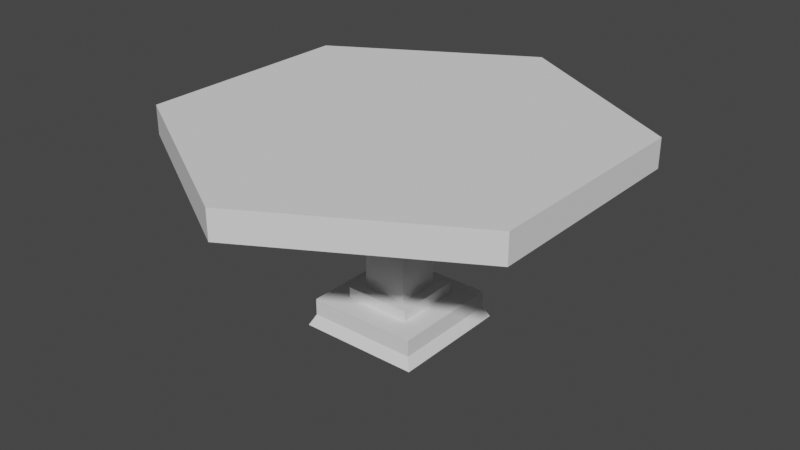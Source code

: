 # Source: table_round.blend  (saved by Blender 2.91.10; exported with 4.5.12 LTS)
import bpy
from mathutils import Matrix  # noqa: F401  (used for matrix-valued properties, if any)

bpy.ops.wm.read_factory_settings(use_empty=True)
scene = bpy.context.scene
scene.name = 'Scene'

# ---- world
world_world = bpy.data.worlds.new('World'); scene.world = world_world
world_world.use_nodes = True; world_world.node_tree.nodes.clear()
_N = world_world.node_tree.nodes; _L = world_world.node_tree.links
n0 = _N.new('ShaderNodeOutputWorld'); n0.name = 'World Output'; n0.location = (300, 300)
n1 = _N.new('ShaderNodeBackground'); n1.name = 'Background'; n1.location = (10, 300)
n1.inputs[0].default_value = (0.05088, 0.05088, 0.05088, 1.0)
_L.new(n1.outputs[0], n0.inputs[0])
n0.is_active_output = True
world_world.color = (0.05088, 0.05088, 0.05088)
world_world.use_sun_shadow = False
world_world.sun_shadow_jitter_overblur = 0.0

# ---- meshes
me_table_round = bpy.data.meshes.new('table_round')
me_table_round.from_pydata([(-0.4344, 0.2508, 0.3954), (-0.05016, 0.05016, 0.3954), (-3.737e-08, 0.5016, 0.3954), (0.05016, 0.05016, 0.3954), (0.4344, 0.2508, 0.3954), (0.05016, -0.05016, 0.3954), (-0.05016, -0.05016, 0.3954), (-3.737e-08, -0.5016, 0.3954), (-0.4344, -0.2508, 0.3954), (-0.4344, 1.495e-07, 0.3954), (0.4344, -0.2508, 0.3954), (0.4344, 1.495e-07, 0.3954), (-0.4344, -0.2508, 0.4601), (-0.4344, 0.2508, 0.4601), (-3.737e-08, -0.5016, 0.4601), (-3.737e-08, 0.5016, 0.4601), (0.4344, -0.2508, 0.4601), (0.4344, 0.2508, 0.4601), (-3.737e-08, 0.5016, 0.3954), (0.4344, 0.2508, 0.3954), (-3.737e-08, 0.5016, 0.4601), (0.4344, 0.2508, 0.4601), (0.4344, -0.2508, 0.3954), (0.4344, -0.2508, 0.4601), (0.4344, 1.495e-07, 0.3954), (0.4344, 0.2508, 0.4601), (0.4344, 0.2508, 0.3954), (0.4344, -0.2508, 0.3954), (-3.737e-08, -0.5016, 0.3954), (0.4344, -0.2508, 0.4601), (-3.737e-08, -0.5016, 0.4601), (-3.737e-08, -0.5016, 0.3954), (-0.4344, -0.2508, 0.3954), (-3.737e-08, -0.5016, 0.4601), (-0.4344, -0.2508, 0.4601), (-0.4344, -0.2508, 0.4601), (-0.4344, -0.2508, 0.3954), (-0.4344, 0.2508, 0.4601), (-0.4344, 1.495e-07, 0.3954), (-0.4344, 0.2508, 0.3954), (-0.4344, 0.2508, 0.3954), (-3.737e-08, 0.5016, 0.3954), (-0.4344, 0.2508, 0.4601), (-3.737e-08, 0.5016, 0.4601), (0.05016, -0.05016, 0.08803), (-0.05016, -0.05016, 0.08803), (0.05016, -0.05016, 0.3954), (-0.05016, -0.05016, 0.3954), (-0.05016, -0.05016, 0.3954), (-0.05016, -0.05016, 0.08803), (-0.05016, 0.05016, 0.3954), (-0.05016, 0.05016, 0.08803), (-0.05016, 0.05016, 0.08803), (0.05016, 0.05016, 0.08803), (-0.05016, 0.05016, 0.3954), (0.05016, 0.05016, 0.3954), (0.05016, -0.05016, 0.08803), (0.05016, -0.05016, 0.3954), (0.05016, 0.05016, 0.08803), (0.05016, 0.05016, 0.3954), (0.07523, -0.07523, 0.06295), (-0.07523, -0.07523, 0.06295), (0.07523, -0.07523, 0.08803), (-0.07523, -0.07523, 0.08803), (-0.07523, -0.07523, 0.08803), (-0.07523, -0.07523, 0.06295), (-0.07523, 0.07523, 0.08803), (-0.07523, 0.07523, 0.06295), (0.07523, -0.07523, 0.06295), (0.07523, -0.07523, 0.08803), (0.07523, 0.07523, 0.06295), (0.07523, 0.07523, 0.08803), (-0.07523, 0.07523, 0.08803), (-0.05016, -0.05016, 0.08803), (-0.07523, -0.07523, 0.08803), (0.07523, -0.07523, 0.08803), (0.05016, -0.05016, 0.08803), (0.05016, 0.05016, 0.08803), (-0.05016, 0.05016, 0.08803), (0.07523, 0.07523, 0.08803), (-0.1254, -0.1254, 0.06295), (-0.1254, -0.1254, 0.02533), (-0.1254, 0.1254, 0.06295), (-0.1254, 0.1254, 0.02533), (-0.1254, 0.1254, 0.02533), (0.1254, 0.1254, 0.02533), (-0.1254, 0.1254, 0.06295), (0.1254, 0.1254, 0.06295), (0.1254, -0.1254, 0.02533), (-0.1254, -0.1254, 0.02533), (0.1254, -0.1254, 0.06295), (-0.1254, -0.1254, 0.06295), (0.1254, -0.1254, 0.02533), (0.1254, -0.1254, 0.06295), (0.1254, 0.1254, 0.02533), (0.1254, 0.1254, 0.06295), (-0.1254, 0.1254, 0.06295), (-0.07523, -0.07523, 0.06295), (-0.1254, -0.1254, 0.06295), (0.1254, -0.1254, 0.06295), (0.07523, -0.07523, 0.06295), (0.07523, 0.07523, 0.06295), (-0.07523, 0.07523, 0.06295), (0.1254, 0.1254, 0.06295), (-0.1379, 0.1379, 0.0002565), (-0.1379, -0.1379, 0.0002565), (0.1379, 0.1379, 0.0002565), (0.1379, -0.1379, 0.0002565), (-0.1379, 0.1379, 0.0002565), (0.1379, 0.1379, 0.0002565), (-0.1254, 0.1254, 0.02533), (0.1254, 0.1254, 0.02533), (0.1379, -0.1379, 0.0002565), (0.1254, -0.1254, 0.02533), (0.1379, 0.1379, 0.0002565), (0.1254, 0.1254, 0.02533), (0.1379, -0.1379, 0.0002565), (-0.1379, -0.1379, 0.0002565), (0.1254, -0.1254, 0.02533), (-0.1254, -0.1254, 0.02533), (-0.1379, -0.1379, 0.0002565), (-0.1379, 0.1379, 0.0002565), (-0.1254, -0.1254, 0.02533), (-0.1254, 0.1254, 0.02533), (-0.07523, 0.07523, 0.06295), (0.07523, 0.07523, 0.06295), (-0.07523, 0.07523, 0.08803), (0.07523, 0.07523, 0.08803)], [], [(2, 1, 0), (1, 2, 3), (3, 2, 4), (3, 4, 5), (6, 0, 1), (7, 0, 6), (7, 6, 5), (8, 0, 7), (0, 8, 9), (7, 5, 10), (10, 5, 4), (10, 4, 11), (14, 13, 12), (13, 14, 15), (15, 14, 16), (15, 16, 17), (20, 19, 18), (19, 20, 21), (24, 23, 22), (23, 24, 25), (25, 24, 26), (29, 28, 27), (28, 29, 30), (33, 32, 31), (32, 33, 34), (37, 36, 35), (36, 37, 38), (38, 37, 39), (42, 41, 40), (41, 42, 43), (46, 45, 44), (45, 46, 47), (50, 49, 48), (49, 50, 51), (54, 53, 52), (53, 54, 55), (58, 57, 56), (57, 58, 59), (62, 61, 60), (61, 62, 63), (66, 65, 64), (65, 66, 67), (70, 69, 68), (69, 70, 71), (74, 73, 72), (73, 74, 75), (73, 75, 76), (76, 75, 77), (78, 72, 73), (72, 78, 79), (79, 78, 77), (79, 77, 75), (82, 81, 80), (81, 82, 83), (86, 85, 84), (85, 86, 87), (90, 89, 88), (89, 90, 91), (94, 93, 92), (93, 94, 95), (98, 97, 96), (97, 98, 99), (97, 99, 100), (100, 99, 101), (102, 96, 97), (96, 102, 103), (103, 102, 101), (103, 101, 99), (106, 105, 104), (105, 106, 107), (110, 109, 108), (109, 110, 111), (114, 113, 112), (113, 114, 115), (118, 117, 116), (117, 118, 119), (122, 121, 120), (121, 122, 123), (126, 125, 124), (125, 126, 127)])
me_table_round.polygons.foreach_set('use_smooth', [0, 0, 0, 0, 0, 0, 0, 0, 0, 0, 0, 1, 0, 0, 0, 0, 0, 0, 0, 0, 0, 0, 0, 0, 0, 0, 0, 0, 0, 0, 0, 0, 0, 0, 0, 0, 0, 0, 0, 0, 0, 0, 0, 0, 0, 0, 0, 0, 0, 0, 0, 0, 0, 0, 0, 0, 0, 0, 0, 0, 0, 0, 0, 0, 0, 0, 0, 0, 0, 0, 0, 0, 0, 0, 0, 0, 0, 0, 0, 0])
_uv = me_table_round.uv_layers.new(name='UVMap')
_uv.uv.foreach_set('vector', [-13.64, 31.5, -12.06, 17.32, -1.421e-14, 23.62, -12.06, 17.32, -13.64, 31.5, -15.21, 17.32, -15.21, 17.32, -13.64, 31.5, -27.28, 23.62, -15.21, 17.32, -27.28, 23.62, -15.21, 14.17, -12.06, 14.17, -1.421e-14, 23.62, -12.06, 17.32, -13.64, 0.0, -1.421e-14, 23.62, -12.06, 14.17, -13.64, 0.0, -12.06, 14.17, -15.21, 14.17, 0.0, 7.874, -1.421e-14, 23.62, -13.64, 0.0, -1.421e-14, 23.62, 0.0, 7.874, 0.0, 15.75, -13.64, 0.0, -15.21, 14.17, -27.28, 7.874, -27.28, 7.874, -15.21, 14.17, -27.28, 23.62, -27.28, 7.874, -27.28, 23.62, -27.28, 15.75, 13.64, 0.0, 1.421e-14, 23.62, 0.0, 7.874, 1.421e-14, 23.62, 13.64, 0.0, 13.64, 31.5, 13.64, 31.5, 13.64, 0.0, 27.28, 7.874, 13.64, 31.5, 27.28, 7.874, 27.28, 23.62, 3.937, 3.808, -11.81, 1.778, 3.937, 1.778, -11.81, 1.778, 3.937, 3.808, -11.81, 3.808, 15.75, 1.778, 7.874, 3.808, 7.874, 1.778, 7.874, 3.808, 15.75, 1.778, 23.62, 3.808, 23.62, 3.808, 15.75, 1.778, 23.62, 1.778, 27.56, 3.808, 11.81, 1.778, 27.56, 1.778, 11.81, 1.778, 27.56, 3.808, 11.81, 3.808, 11.81, 3.808, -3.937, 1.778, 11.81, 1.778, -3.937, 1.778, 11.81, 3.808, -3.937, 3.808, -23.62, 3.808, -7.874, 1.778, -7.874, 3.808, -7.874, 1.778, -23.62, 3.808, -15.75, 1.778, -15.75, 1.778, -23.62, 3.808, -23.62, 1.778, -11.81, 3.808, -27.56, 1.778, -11.81, 1.778, -27.56, 1.778, -11.81, 3.808, -27.56, 3.808, 15.21, 1.778, 12.06, -7.874, 15.21, -7.874, 12.06, -7.874, 15.21, 1.778, 12.06, 1.778, -17.32, 1.778, -14.17, -7.874, -14.17, 1.778, -14.17, -7.874, -17.32, 1.778, -17.32, -7.874, -12.06, 1.778, -15.21, -7.874, -12.06, -7.874, -15.21, -7.874, -12.06, 1.778, -15.21, 1.778, 17.32, -7.874, 14.17, 1.778, 14.17, -7.874, 14.17, 1.778, 17.32, -7.874, 17.32, 1.778, 16.0, -7.874, 11.28, -8.661, 16.0, -8.661, 11.28, -8.661, 16.0, -7.874, 11.28, -7.874, -18.11, -7.874, -13.39, -8.661, -13.39, -7.874, -13.39, -8.661, -18.11, -7.874, -18.11, -8.661, 18.11, -8.661, 13.39, -7.874, 13.39, -8.661, 13.39, -7.874, 18.11, -8.661, 18.11, -7.874, 11.28, 13.39, 12.06, 14.17, 11.28, 18.11, 12.06, 14.17, 11.28, 13.39, 16.0, 13.39, 12.06, 14.17, 16.0, 13.39, 15.21, 14.17, 15.21, 14.17, 16.0, 13.39, 15.21, 17.32, 12.06, 17.32, 11.28, 18.11, 12.06, 14.17, 11.28, 18.11, 12.06, 17.32, 16.0, 18.11, 16.0, 18.11, 12.06, 17.32, 15.21, 17.32, 16.0, 18.11, 15.21, 17.32, 16.0, 13.39, -19.69, -8.661, -11.81, -9.843, -11.81, -8.661, -11.81, -9.843, -19.69, -8.661, -19.69, -9.843, -9.701, -8.661, -17.58, -9.843, -9.701, -9.843, -17.58, -9.843, -9.701, -8.661, -17.58, -8.661, 17.58, -8.661, 9.701, -9.843, 17.58, -9.843, 9.701, -9.843, 17.58, -8.661, 9.701, -8.661, 19.69, -9.843, 11.81, -8.661, 11.81, -9.843, 11.81, -8.661, 19.69, -9.843, 19.69, -8.661, 9.701, 11.81, 11.28, 13.39, 9.701, 19.69, 11.28, 13.39, 9.701, 11.81, 17.58, 11.81, 11.28, 13.39, 17.58, 11.81, 16.0, 13.39, 16.0, 13.39, 17.58, 11.81, 16.0, 18.11, 11.28, 18.11, 9.701, 19.69, 11.28, 13.39, 9.701, 19.69, 11.28, 18.11, 17.58, 19.69, 17.58, 19.69, 11.28, 18.11, 16.0, 18.11, 17.58, 19.69, 16.0, 18.11, 17.58, 11.81, -17.97, 20.08, -9.307, 11.42, -9.307, 20.08, -9.307, 11.42, -17.97, 20.08, -17.97, 11.42, -9.701, -17.61, -17.97, -18.49, -9.307, -18.49, -17.97, -18.49, -9.701, -17.61, -17.58, -17.61, 20.08, -17.54, 11.81, -16.66, 11.42, -17.54, 11.81, -16.66, 20.08, -17.54, 19.69, -16.66, 17.58, -3.521, 9.307, -4.402, 17.97, -4.402, 9.307, -4.402, 17.58, -3.521, 9.701, -3.521, -11.81, -4.465, -20.08, -5.345, -11.42, -5.345, -20.08, -5.345, -11.81, -4.465, -19.69, -4.465, -11.28, -7.874, -16.0, -8.661, -11.28, -8.661, -16.0, -8.661, -11.28, -7.874, -16.0, -7.874])
me_table_round.use_remesh_fix_poles = True
me_table_round.use_remesh_preserve_attributes = False
me_table_round.use_mirror_vertex_groups = False
me_table_round.update()
me_table_round.normals_split_custom_set([tuple(v) for v in zip(*[iter([0.0, 0.0, -1.0, 0.0, 0.0, -1.0, 0.0, 0.0, -1.0, 0.0, 0.0, -1.0, 0.0, 0.0, -1.0, 0.0, 0.0, -1.0, 0.0, 0.0, -1.0, 0.0, 0.0, -1.0, 0.0, 0.0, -1.0, 3.866e-07, 0.0, -1.0, 3.866e-07, 0.0, -1.0, 3.866e-07, 0.0, -1.0, -3.866e-07, 0.0, -1.0, -3.866e-07, 0.0, -1.0, -3.866e-07, 0.0, -1.0, 1.882e-07, 0.0, -1.0, 1.882e-07, 0.0, -1.0, 1.882e-07, 0.0, -1.0, 0.0, 0.0, -1.0, 0.0, 0.0, -1.0, 0.0, 0.0, -1.0, 0.0, 0.0, -1.0, 0.0, 0.0, -1.0, 0.0, 0.0, -1.0, 1.0, 0.0, 0.0, 1.0, 0.0, 0.0, 1.0, 0.0, 0.0, -8.121e-08, 0.0, -1.0, -8.121e-08, 0.0, -1.0, -8.121e-08, 0.0, -1.0, 7.733e-08, 0.0, -1.0, 7.733e-08, 0.0, -1.0, 7.733e-08, 0.0, -1.0, 1.0, -2.291e-09, -4.777e-05, 1.0, 2.291e-09, 4.777e-05, 1.0, 2.291e-09, 4.777e-05, 0.0, 0.0, 1.0, 0.0, 0.0, 1.0, 0.0, 0.0, 1.0, 2.736e-07, 0.0, 1.0, 2.736e-07, 0.0, 1.0, 2.736e-07, 0.0, 1.0, -1.368e-07, 0.0, 1.0, -1.368e-07, 0.0, 1.0, -1.368e-07, 0.0, 1.0, -1.368e-07, 0.0, 1.0, -1.368e-07, 0.0, 1.0, -1.368e-07, 0.0, 1.0, 0.5, 0.866, 0.0, 0.5, 0.866, 0.0, 0.5, 0.866, 0.0, 0.5, 0.866, 0.0, 0.5, 0.866, 0.0, 0.5, 0.866, 0.0, 1.0, 0.0, 0.0, 1.0, 0.0, 0.0, 1.0, 0.0, 0.0, 1.0, 0.0, 0.0, 1.0, 0.0, 0.0, 1.0, 0.0, 0.0, 1.0, 0.0, 0.0, 1.0, 0.0, 0.0, 1.0, 0.0, 0.0, 0.5, -0.866, 0.0, 0.5, -0.866, 0.0, 0.5, -0.866, 0.0, 0.5, -0.866, 0.0, 0.5, -0.866, 0.0, 0.5, -0.866, 0.0, -0.5, -0.866, 0.0, -0.5, -0.866, 0.0, -0.5, -0.866, 0.0, -0.5, -0.866, 0.0, -0.5, -0.866, 0.0, -0.5, -0.866, 0.0, -1.0, 0.0, 0.0, -1.0, 0.0, 0.0, -1.0, 0.0, 0.0, -1.0, 0.0, 0.0, -1.0, 0.0, 0.0, -1.0, 0.0, 0.0, -1.0, 0.0, 0.0, -1.0, 0.0, 0.0, -1.0, 0.0, 0.0, -0.5, 0.866, 0.0, -0.5, 0.866, 0.0, -0.5, 0.866, 0.0, -0.5, 0.866, 0.0, -0.5, 0.866, 0.0, -0.5, 0.866, 0.0, 0.0, -1.0, 0.0, 0.0, -1.0, 0.0, 0.0, -1.0, 0.0, 0.0, -1.0, 0.0, 0.0, -1.0, 0.0, 0.0, -1.0, 0.0, -1.0, 0.0, 0.0, -1.0, 0.0, 0.0, -1.0, 0.0, 0.0, -1.0, 0.0, 0.0, -1.0, 0.0, 0.0, -1.0, 0.0, 0.0, 0.0, 1.0, 0.0, 0.0, 1.0, 0.0, 0.0, 1.0, 0.0, 0.0, 1.0, 0.0, 0.0, 1.0, 0.0, 0.0, 1.0, 0.0, 1.0, 0.0, 0.0, 1.0, 0.0, 0.0, 1.0, 0.0, 0.0, 1.0, 0.0, 0.0, 1.0, 0.0, 0.0, 1.0, 0.0, 0.0, 0.0, -1.0, 0.0, 0.0, -1.0, 0.0, 0.0, -1.0, 0.0, 0.0, -1.0, 0.0, 0.0, -1.0, 0.0, 0.0, -1.0, 0.0, -1.0, 0.0, 0.0, -1.0, 0.0, 0.0, -1.0, 0.0, 0.0, -1.0, 0.0, 0.0, -1.0, 0.0, 0.0, -1.0, 0.0, 0.0, 1.0, 0.0, 0.0, 1.0, 0.0, 0.0, 1.0, 0.0, 0.0, 1.0, 0.0, 0.0, 1.0, 0.0, 0.0, 1.0, 0.0, 0.0, 4.936e-07, 0.0, 1.0, 4.936e-07, 0.0, 1.0, 4.936e-07, 0.0, 1.0, 0.0, 0.0, 1.0, 0.0, 0.0, 1.0, 0.0, 0.0, 1.0, 0.0, 0.0, 1.0, 0.0, 0.0, 1.0, 0.0, 0.0, 1.0, 0.0, 0.0, 1.0, 0.0, 0.0, 1.0, 0.0, 0.0, 1.0, 0.0, 0.0, 1.0, 0.0, 0.0, 1.0, 0.0, 0.0, 1.0, 0.0, 0.0, 1.0, 0.0, 0.0, 1.0, 0.0, 0.0, 1.0, 0.0, 0.0, 1.0, 0.0, 0.0, 1.0, 0.0, 0.0, 1.0, -4.936e-07, 0.0, 1.0, -4.936e-07, 0.0, 1.0, -4.936e-07, 0.0, 1.0, -1.0, 0.0, 0.0, -1.0, 0.0, 0.0, -1.0, 0.0, 0.0, -1.0, 0.0, 0.0, -1.0, 0.0, 0.0, -1.0, 0.0, 0.0, 0.0, 1.0, 0.0, 0.0, 1.0, 0.0, 0.0, 1.0, 0.0, 0.0, 1.0, 0.0, 0.0, 1.0, 0.0, 0.0, 1.0, 0.0, 0.0, -1.0, 0.0, 0.0, -1.0, 0.0, 0.0, -1.0, 0.0, 0.0, -1.0, 0.0, 0.0, -1.0, 0.0, 0.0, -1.0, 0.0, 1.0, 0.0, 0.0, 1.0, 0.0, 0.0, 1.0, 0.0, 0.0, 1.0, 0.0, 0.0, 1.0, 0.0, 0.0, 1.0, 0.0, 0.0, -1.481e-07, 0.0, 1.0, -1.481e-07, 0.0, 1.0, -1.481e-07, 0.0, 1.0, 0.0, 0.0, 1.0, 0.0, 0.0, 1.0, 0.0, 0.0, 1.0, 0.0, 0.0, 1.0, 0.0, 0.0, 1.0, 0.0, 0.0, 1.0, 0.0, 0.0, 1.0, 0.0, 0.0, 1.0, 0.0, 0.0, 1.0, 0.0, 0.0, 1.0, 0.0, 0.0, 1.0, 0.0, 0.0, 1.0, 0.0, 0.0, 1.0, 0.0, 0.0, 1.0, 0.0, 0.0, 1.0, 0.0, 0.0, 1.0, 0.0, 0.0, 1.0, 0.0, 0.0, 1.0, 1.481e-07, 0.0, 1.0, 1.481e-07, 0.0, 1.0, 1.481e-07, 0.0, 1.0, 0.0, 0.0, -1.0, 0.0, 0.0, -1.0, 0.0, 0.0, -1.0, 0.0, 0.0, -1.0, 0.0, 0.0, -1.0, 0.0, 0.0, -1.0, 0.0, 0.8944, 0.4472, 0.0, 0.8944, 0.4472, 0.0, 0.8944, 0.4472, 0.0, 0.8944, 0.4472, 0.0, 0.8944, 0.4472, 0.0, 0.8944, 0.4472, 0.8944, 0.0, 0.4472, 0.8944, 0.0, 0.4472, 0.8944, 0.0, 0.4472, 0.8944, 0.0, 0.4472, 0.8944, 0.0, 0.4472, 0.8944, 0.0, 0.4472, 0.0, -0.8944, 0.4472, 0.0, -0.8944, 0.4472, 0.0, -0.8944, 0.4472, 0.0, -0.8944, 0.4472, 0.0, -0.8944, 0.4472, 0.0, -0.8944, 0.4472, -0.8944, 0.0, 0.4472, -0.8944, 0.0, 0.4472, -0.8944, 0.0, 0.4472, -0.8944, 0.0, 0.4472, -0.8944, 0.0, 0.4472, -0.8944, 0.0, 0.4472, 0.0, 1.0, 0.0, 0.0, 1.0, 0.0, 0.0, 1.0, 0.0, 0.0, 1.0, 0.0, 0.0, 1.0, 0.0, 0.0, 1.0, 0.0])] * 3)])

# ---- objects
ob_table_round = bpy.data.objects.new('table_round', me_table_round)
ob_collider = bpy.data.objects.new('collider', None)

# ---- transforms, parenting, visibility, modifiers, constraints
ob_table_round.location = (0.0, 0.0, 0.0)
ob_table_round.rotation_mode = 'QUATERNION'
ob_table_round.rotation_quaternion = (1.0, 0.0, 0.0, 0.0)
ob_table_round.lineart.crease_threshold = 0.0
ob_collider.parent = ob_table_round
ob_collider.location = (6.661e-17, 1.075e-08, 0.43)
ob_collider.scale = (0.5776, 0.5972, 0.06333)
ob_collider.empty_display_type = 'CUBE'
ob_collider.empty_display_size = 0.5
ob_collider.lineart.crease_threshold = 0.0

# ---- collection membership
scene.collection.objects.link(ob_table_round)
scene.collection.objects.link(ob_collider)

# ---- scene / render settings (as saved in the file)
scene.frame_start = 1; scene.frame_end = 250; scene.frame_set(1)
scene.render.engine = 'BLENDER_EEVEE_NEXT'
scene.cycles.use_denoising = False
scene.cycles.samples = 128
scene.cycles.sampling_pattern = 'TABULATED_SOBOL'
scene.cycles.use_adaptive_sampling = False
scene.cycles.use_light_tree = False
scene.view_settings.view_transform = 'Filmic'
bpy.context.view_layer.update()

# ---- added for rendering (the .blend has no active camera and no usable light): camera, sun
cam_auto = bpy.data.cameras.new('AutoCamera')
cam_auto.lens = 50.0
cam_auto.sensor_width = 36.0
cam_auto.clip_end = 1000.0
ob_auto_camera = bpy.data.objects.new('AutoCamera', cam_auto)
scene.collection.objects.link(ob_auto_camera)
ob_auto_camera.location = (1.29939, -1.55927, 1.26969)
ob_auto_camera.rotation_euler = (1.09748, -7.21219e-08, 0.694738)
scene.camera = ob_auto_camera
light_auto_sun = bpy.data.lights.new('AutoSun', 'SUN')
light_auto_sun.energy = 3.0
light_auto_sun.angle = 0.0523599
ob_auto_sun = bpy.data.objects.new('AutoSun', light_auto_sun)
scene.collection.objects.link(ob_auto_sun)
ob_auto_sun.rotation_euler = (0.872665, 0.174533, 0.523599)
bpy.context.view_layer.update()
